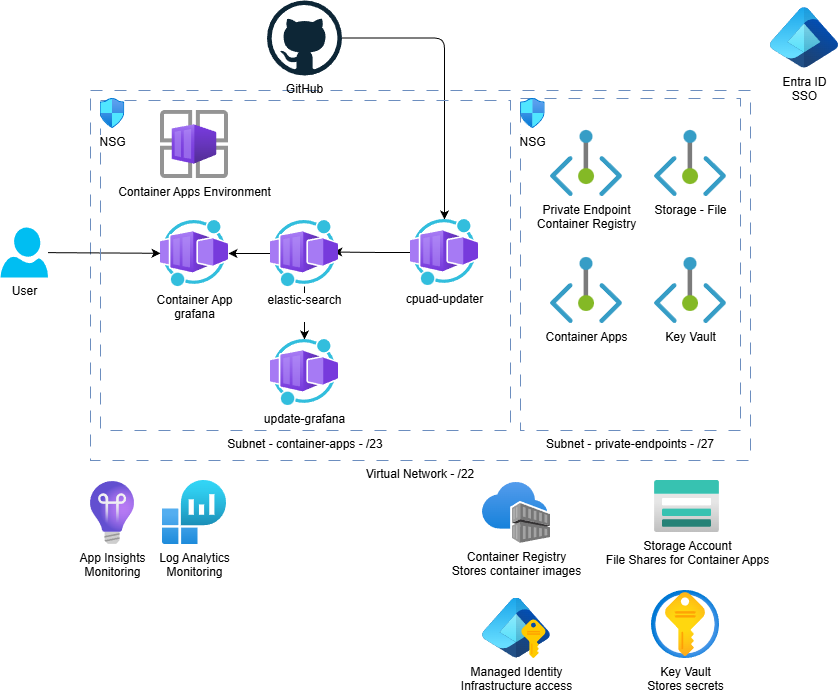

The diagram above was exported from draw.io. Its source (the exported page's mxGraphModel, read from the mxfile embedded in the PNG):
<mxGraphModel dx="1445" dy="729" grid="1" gridSize="10" guides="1" tooltips="1" connect="1" arrows="1" fold="1" page="1" pageScale="1" pageWidth="1100" pageHeight="850" math="0" shadow="0">
  <root>
    <mxCell id="0" />
    <mxCell id="1" parent="0" />
    <mxCell id="26" value="Virtual Network - /22" style="whiteSpace=wrap;html=1;fillColor=none;strokeColor=#6c8ebf;rounded=0;align=center;labelPosition=center;verticalLabelPosition=bottom;verticalAlign=top;dashed=1;dashPattern=12 12;" vertex="1" parent="1">
      <mxGeometry x="170" y="110" width="660" height="370" as="geometry" />
    </mxCell>
    <mxCell id="8" value="" style="edgeStyle=orthogonalEdgeStyle;html=1;" parent="1" source="7" target="4" edge="1">
      <mxGeometry relative="1" as="geometry" />
    </mxCell>
    <mxCell id="9" value="" style="edgeStyle=orthogonalEdgeStyle;html=1;" parent="1" source="5" target="3" edge="1">
      <mxGeometry relative="1" as="geometry" />
    </mxCell>
    <mxCell id="11" value="" style="edgeStyle=orthogonalEdgeStyle;html=1;entryX=0.924;entryY=0.477;entryDx=0;entryDy=0;entryPerimeter=0;" parent="1" source="4" target="5" edge="1">
      <mxGeometry relative="1" as="geometry">
        <mxPoint x="630" y="220" as="targetPoint" />
      </mxGeometry>
    </mxCell>
    <mxCell id="2" value="Container Apps Environment" style="image;aspect=fixed;html=1;points=[];align=center;fontSize=12;image=img/lib/azure2/other/Container_App_Environments.svg;rounded=1;" parent="1" vertex="1">
      <mxGeometry x="240" y="130" width="68" height="68" as="geometry" />
    </mxCell>
    <mxCell id="3" value="Container App&lt;div&gt;&lt;font color=&quot;#000000&quot;&gt;grafana&lt;/font&gt;&lt;/div&gt;" style="image;aspect=fixed;html=1;points=[];align=center;fontSize=12;image=img/lib/azure2/other/Worker_Container_App.svg;rounded=1;" parent="1" vertex="1">
      <mxGeometry x="240" y="240" width="68" height="66" as="geometry" />
    </mxCell>
    <mxCell id="4" value="&lt;div&gt;cpuad-updater&lt;/div&gt;&lt;div&gt;&lt;br&gt;&lt;/div&gt;" style="image;aspect=fixed;html=1;points=[];align=center;fontSize=12;image=img/lib/azure2/other/Worker_Container_App.svg;rounded=1;" parent="1" vertex="1">
      <mxGeometry x="490" y="239" width="68" height="66" as="geometry" />
    </mxCell>
    <mxCell id="30" value="" style="edgeStyle=none;html=1;" edge="1" parent="1" source="5" target="17">
      <mxGeometry relative="1" as="geometry" />
    </mxCell>
    <mxCell id="5" value="&lt;div&gt;&lt;span style=&quot;background-color: light-dark(#ffffff, var(--ge-dark-color, #121212));&quot;&gt;elastic-search&lt;/span&gt;&lt;/div&gt;&lt;div&gt;&lt;br&gt;&lt;/div&gt;" style="image;aspect=fixed;html=1;points=[];align=center;fontSize=12;image=img/lib/azure2/other/Worker_Container_App.svg;rounded=1;" parent="1" vertex="1">
      <mxGeometry x="350" y="240" width="68" height="66" as="geometry" />
    </mxCell>
    <mxCell id="6" value="Storage Account&lt;div&gt;File Shares for Container Apps&lt;/div&gt;" style="image;aspect=fixed;html=1;points=[];align=center;fontSize=12;image=img/lib/azure2/storage/Storage_Accounts.svg;rounded=1;" parent="1" vertex="1">
      <mxGeometry x="734" y="500" width="65" height="52" as="geometry" />
    </mxCell>
    <mxCell id="7" value="GitHub" style="dashed=0;outlineConnect=0;html=1;align=center;labelPosition=center;verticalLabelPosition=bottom;verticalAlign=top;shape=mxgraph.weblogos.github;rounded=1;" parent="1" vertex="1">
      <mxGeometry x="346.5" y="20" width="75" height="75" as="geometry" />
    </mxCell>
    <mxCell id="16" value="" style="edgeStyle=none;html=1;" parent="1" source="15" target="3" edge="1">
      <mxGeometry relative="1" as="geometry" />
    </mxCell>
    <mxCell id="15" value="User" style="verticalLabelPosition=bottom;html=1;verticalAlign=top;align=center;strokeColor=none;fillColor=#00BEF2;shape=mxgraph.azure.user;" parent="1" vertex="1">
      <mxGeometry x="80" y="247" width="47.5" height="50" as="geometry" />
    </mxCell>
    <mxCell id="17" value="&lt;div&gt;update-grafana&lt;/div&gt;" style="image;aspect=fixed;html=1;points=[];align=center;fontSize=12;image=img/lib/azure2/other/Worker_Container_App.svg;rounded=1;" parent="1" vertex="1">
      <mxGeometry x="350" y="359" width="68" height="66" as="geometry" />
    </mxCell>
    <mxCell id="20" value="Container Registry&lt;div&gt;Stores container images&lt;/div&gt;" style="image;aspect=fixed;html=1;points=[];align=center;fontSize=12;image=img/lib/azure2/containers/Container_Registries.svg;" parent="1" vertex="1">
      <mxGeometry x="562" y="502" width="68" height="61" as="geometry" />
    </mxCell>
    <mxCell id="21" value="App Insights&lt;div&gt;Monitoring&lt;/div&gt;" style="image;aspect=fixed;html=1;points=[];align=center;fontSize=12;image=img/lib/azure2/devops/Application_Insights.svg;" parent="1" vertex="1">
      <mxGeometry x="170" y="501" width="44" height="63" as="geometry" />
    </mxCell>
    <mxCell id="22" value="Log Analytics&lt;div&gt;Monitoring&lt;/div&gt;" style="image;aspect=fixed;html=1;points=[];align=center;fontSize=12;image=img/lib/azure2/analytics/Log_Analytics_Workspaces.svg;" parent="1" vertex="1">
      <mxGeometry x="242" y="500" width="64" height="64" as="geometry" />
    </mxCell>
    <mxCell id="23" value="Managed Identity&lt;div&gt;Infrastructure access&lt;/div&gt;" style="image;aspect=fixed;html=1;points=[];align=center;fontSize=12;image=img/lib/azure2/identity/Entra_Managed_Identities.svg;" parent="1" vertex="1">
      <mxGeometry x="562" y="617.56" width="68" height="60.440000000000005" as="geometry" />
    </mxCell>
    <mxCell id="24" value="Key Vault&lt;div&gt;Stores secrets&lt;/div&gt;" style="image;aspect=fixed;html=1;points=[];align=center;fontSize=12;image=img/lib/azure2/security/Key_Vaults.svg;" parent="1" vertex="1">
      <mxGeometry x="731" y="610" width="68" height="68" as="geometry" />
    </mxCell>
    <mxCell id="27" value="Private Endpoint&lt;div&gt;Container Registry&lt;/div&gt;" style="image;aspect=fixed;html=1;points=[];align=center;fontSize=12;image=img/lib/azure2/networking/Private_Endpoint.svg;" vertex="1" parent="1">
      <mxGeometry x="630" y="150" width="72" height="66" as="geometry" />
    </mxCell>
    <mxCell id="28" value="Storage - File" style="image;aspect=fixed;html=1;points=[];align=center;fontSize=12;image=img/lib/azure2/networking/Private_Endpoint.svg;" vertex="1" parent="1">
      <mxGeometry x="734" y="150" width="72" height="66" as="geometry" />
    </mxCell>
    <mxCell id="29" value="Key Vault" style="image;aspect=fixed;html=1;points=[];align=center;fontSize=12;image=img/lib/azure2/networking/Private_Endpoint.svg;" vertex="1" parent="1">
      <mxGeometry x="734" y="277" width="72" height="66" as="geometry" />
    </mxCell>
    <mxCell id="31" value="Container Apps" style="image;aspect=fixed;html=1;points=[];align=center;fontSize=12;image=img/lib/azure2/networking/Private_Endpoint.svg;" vertex="1" parent="1">
      <mxGeometry x="630" y="277" width="72" height="66" as="geometry" />
    </mxCell>
    <mxCell id="33" value="" style="group" vertex="1" connectable="0" parent="1">
      <mxGeometry x="179.64" y="118" width="410.36" height="332" as="geometry" />
    </mxCell>
    <mxCell id="14" value="Subnet - container-apps - /23" style="whiteSpace=wrap;html=1;fillColor=none;strokeColor=#6c8ebf;rounded=0;labelPosition=center;verticalLabelPosition=bottom;align=center;verticalAlign=top;dashed=1;dashPattern=12 12;" parent="33" vertex="1">
      <mxGeometry x="0.36000000000001364" y="2" width="410" height="330" as="geometry" />
    </mxCell>
    <mxCell id="32" value="NSG" style="image;aspect=fixed;html=1;points=[];align=center;fontSize=12;image=img/lib/azure2/networking/Network_Security_Groups.svg;" vertex="1" parent="33">
      <mxGeometry width="24.71" height="30" as="geometry" />
    </mxCell>
    <mxCell id="35" value="" style="group" vertex="1" connectable="0" parent="1">
      <mxGeometry x="600" y="118" width="220" height="332" as="geometry" />
    </mxCell>
    <mxCell id="25" value="Subnet - private-endpoints - /27" style="whiteSpace=wrap;html=1;fillColor=none;strokeColor=#6c8ebf;rounded=0;align=center;labelPosition=center;verticalLabelPosition=bottom;verticalAlign=top;dashed=1;dashPattern=12 12;" vertex="1" parent="35">
      <mxGeometry width="220" height="332" as="geometry" />
    </mxCell>
    <mxCell id="34" value="NSG" style="image;aspect=fixed;html=1;points=[];align=center;fontSize=12;image=img/lib/azure2/networking/Network_Security_Groups.svg;" vertex="1" parent="35">
      <mxGeometry width="24.71" height="30" as="geometry" />
    </mxCell>
    <mxCell id="37" value="Entra ID&lt;div&gt;SSO&lt;/div&gt;" style="image;aspect=fixed;html=1;points=[];align=center;fontSize=12;image=img/lib/azure2/other/Entra_Identity.svg;" vertex="1" parent="1">
      <mxGeometry x="850" y="27.28" width="68" height="60.440000000000005" as="geometry" />
    </mxCell>
  </root>
</mxGraphModel>